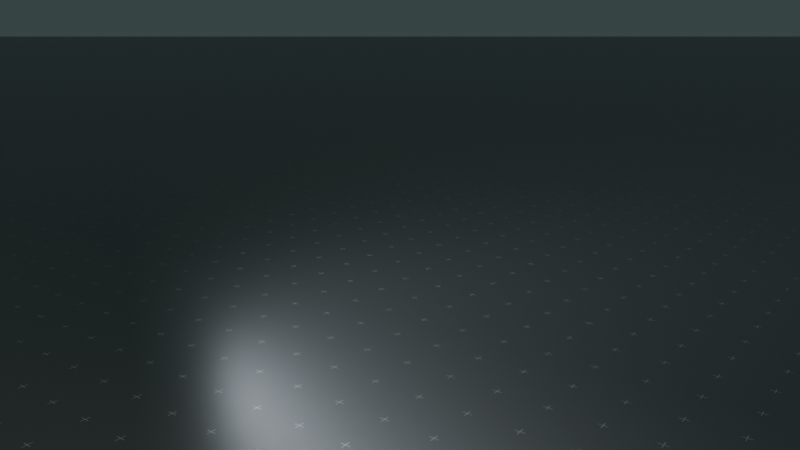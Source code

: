 # Source: green_template.blend  (saved by Blender 4.2.67; exported with 4.5.12 LTS)
import bpy
from mathutils import Matrix  # noqa: F401  (used for matrix-valued properties, if any)

bpy.ops.wm.read_factory_settings(use_empty=True)
scene = bpy.context.scene
scene.name = 'Scene'

# ---- collections
col_collection = bpy.data.collections.new('Collection'); scene.collection.children.link(col_collection)

# ---- materials (node trees are filled in below, after node groups)
mat_procedural_grid_material = bpy.data.materials.new('Procedural Grid material')
mat_procedural_grid_material.use_transparent_shadow = False
mat_procedural_grid_material.diffuse_color = (0.58, 0.75, 0.7, 1.0)
mat_procedural_grid_material.roughness = 0.25

# ---- node groups
ng_grid = bpy.data.node_groups.new('Grid', 'ShaderNodeTree')
_s = ng_grid.interface.new_socket(name='Color', in_out='OUTPUT', socket_type='NodeSocketColor')
_s.default_value = (0.0, 0.0, 0.0, 0.0)
_s = ng_grid.interface.new_socket(name='Scale', in_out='INPUT', socket_type='NodeSocketFloat')
_s.default_value = 0.5
_s.min_value = 0.0
_s.max_value = 100.0
_s = ng_grid.interface.new_socket(name='Size', in_out='INPUT', socket_type='NodeSocketFloat')
_s.default_value = 0.15
_s.min_value = 0.0
_s.max_value = 1.0
_s = ng_grid.interface.new_socket(name='Thickness', in_out='INPUT', socket_type='NodeSocketFloat')
_s.default_value = 0.05
_s.min_value = 0.0
_s.max_value = 1.0
_s = ng_grid.interface.new_socket(name='Smooth', in_out='INPUT', socket_type='NodeSocketFloat')
_s.min_value = 0.0
_s.max_value = 1.0
_s = ng_grid.interface.new_socket(name='3d effect', in_out='INPUT', socket_type='NodeSocketFloat')
_s.min_value = 0.0
_s.max_value = 1.0
_s = ng_grid.interface.new_socket(name='Second grid', in_out='INPUT', socket_type='NodeSocketFloat')
_s.min_value = 0.0
_s.max_value = 1.0
_s = ng_grid.interface.new_socket(name='Invert', in_out='INPUT', socket_type='NodeSocketFloat')
_s.subtype = 'FACTOR'
_s.min_value = 0.0
_s.max_value = 1.0
_s = ng_grid.interface.new_socket(name='Vector', in_out='INPUT', socket_type='NodeSocketVector')
_s.min_value = 0.0
_s.max_value = 0.0
_N = ng_grid.nodes; _L = ng_grid.links
n0 = _N.new('NodeFrame'); n0.name = 'Frame'; n0.location = (-1426, 788)
n0.label = 'Vector Coordinates'
n0.width = 1164
n1 = _N.new('ShaderNodeMath'); n1.name = 'Math.006'; n1.location = (-948, -521)
n1.operation = 'MULTIPLY'
n2 = _N.new('ShaderNodeMath'); n2.name = 'Math.002'; n2.location = (-467, -400)
n2.operation = 'MULTIPLY'
n3 = _N.new('ShaderNodeMath'); n3.name = 'Math.005'; n3.location = (-710, -456)
n3.operation = 'MULTIPLY'
n4 = _N.new('ShaderNodeTexBrick'); n4.name = 'Brick Texture'; n4.location = (18, 398)
n4.width = 160
n4.offset = 1.0
n4.inputs[1].default_value = (0.0, 0.0, 0.0, 1.0)
n4.inputs[2].default_value = (0.0, 0.0, 0.0, 1.0)
n4.inputs[3].default_value = (1.0, 1.0, 1.0, 1.0)
n4.inputs[4].default_value = 1.0
n5 = _N.new('ShaderNodeCombineColor'); n5.name = 'Combine HSV'; n5.location = (-636, -247)
n6 = _N.new('ShaderNodeCombineXYZ'); n6.name = 'Combine XYZ'; n6.location = (-479, -89)
n7 = _N.new('ShaderNodeMath'); n7.name = 'Math'; n7.location = (-770, -75)
n7.operation = 'MULTIPLY'
n8 = _N.new('ShaderNodeVectorMath'); n8.name = 'Vector Math'; n8.location = (-244, -113)
n9 = _N.new('ShaderNodeSeparateXYZ'); n9.name = 'Separate XYZ'; n9.location = (291, -232)
n10 = _N.new('ShaderNodeMath'); n10.name = 'Math.008'; n10.location = (563, -262)
n10.operation = 'MULTIPLY'
n11 = _N.new('ShaderNodeVectorMath'); n11.name = 'Vector Math.002'; n11.location = (994, -332)
n11.operation = 'SUBTRACT'
n12 = _N.new('ShaderNodeVectorMath'); n12.name = 'Vector Math.001'; n12.location = (30, -484)
n12.operation = 'LENGTH'
n13 = _N.new('ShaderNodeMath'); n13.name = 'Math.009'; n13.location = (226, -457)
n13.operation = 'GREATER_THAN'
n13.inputs[1].default_value = 0.0
n14 = _N.new('ShaderNodeMath'); n14.name = 'Math.010'; n14.location = (405, -447)
n14.operation = 'SUBTRACT'
n14.inputs[0].default_value = 1.0
n15 = _N.new('ShaderNodeTexCoord'); n15.name = 'Texture Coordinate'; n15.location = (61, -155)
n16 = _N.new('ShaderNodeCombineXYZ'); n16.name = 'Combine XYZ.001'; n16.location = (774, -238)
n17 = _N.new('ShaderNodeMath'); n17.name = 'Math.007'; n17.location = (584, -40)
n17.operation = 'MULTIPLY'
n18 = _N.new('ShaderNodeMath'); n18.name = 'Math.004'; n18.location = (-931, -722)
n18.operation = 'MULTIPLY'
n19 = _N.new('ShaderNodeMath'); n19.name = 'Math.001'; n19.location = (-474, -662)
n19.operation = 'MULTIPLY'
n20 = _N.new('ShaderNodeTexBrick'); n20.name = 'Brick Texture.001'; n20.location = (73, -188)
n20.width = 160
n20.offset = 1.0
n20.inputs[1].default_value = (1.0, 1.0, 1.0, 1.0)
n20.inputs[2].default_value = (1.0, 1.0, 1.0, 1.0)
n20.inputs[4].default_value = 1.0
n21 = _N.new('ShaderNodeMath'); n21.name = 'Math.003'; n21.location = (-705, -722)
n21.operation = 'SUBTRACT'
n22 = _N.new('ShaderNodeMath'); n22.name = 'Math.011'; n22.location = (-256, -623)
n22.inputs[1].default_value = 0.0
n23 = _N.new('ShaderNodeMix'); n23.name = 'Mix'; n23.location = (272, 143)
n23.data_type = 'RGBA'
n23.blend_type = 'DARKEN'
n23.inputs[0].default_value = 1.0
n24 = _N.new('ShaderNodeInvert'); n24.name = 'Invert'; n24.location = (621, 42)
n25 = _N.new('NodeGroupOutput'); n25.name = 'Group Output'; n25.location = (879, -15)
n26 = _N.new('NodeGroupInput'); n26.name = 'Group Input'; n26.location = (-1748, -62)
n26.width = 175
n9.parent = n0
n10.parent = n0
n11.parent = n0
n12.parent = n0
n13.parent = n0
n14.parent = n0
n15.parent = n0
n16.parent = n0
n17.parent = n0
_L.new(n20.outputs[0], n23.inputs[7])
_L.new(n8.outputs[0], n20.inputs[0])
_L.new(n6.outputs[0], n8.inputs[1])
_L.new(n7.outputs[0], n6.inputs[1])
_L.new(n7.outputs[0], n6.inputs[0])
_L.new(n4.outputs[0], n23.inputs[6])
_L.new(n26.outputs[0], n4.inputs[8])
_L.new(n26.outputs[0], n4.inputs[9])
_L.new(n26.outputs[0], n20.inputs[8])
_L.new(n26.outputs[0], n20.inputs[9])
_L.new(n2.outputs[0], n4.inputs[5])
_L.new(n26.outputs[0], n7.inputs[0])
_L.new(n26.outputs[4], n4.inputs[6])
_L.new(n21.outputs[0], n19.inputs[1])
_L.new(n18.outputs[0], n21.inputs[1])
_L.new(n3.outputs[0], n2.inputs[1])
_L.new(n1.outputs[0], n3.inputs[1])
_L.new(n5.outputs[0], n20.inputs[3])
_L.new(n24.outputs[0], n25.inputs[0])
_L.new(n26.outputs[6], n24.inputs[0])
_L.new(n9.outputs[1], n10.inputs[0])
_L.new(n12.outputs[1], n13.inputs[0])
_L.new(n13.outputs[0], n14.inputs[1])
_L.new(n17.outputs[0], n16.inputs[0])
_L.new(n10.outputs[0], n16.inputs[1])
_L.new(n16.outputs[0], n11.inputs[0])
_L.new(n15.outputs[3], n9.inputs[0])
_L.new(n9.outputs[0], n17.inputs[0])
_L.new(n14.outputs[0], n10.inputs[1])
_L.new(n14.outputs[0], n17.inputs[1])
_L.new(n11.outputs[0], n4.inputs[0])
_L.new(n11.outputs[0], n8.inputs[0])
_L.new(n26.outputs[7], n12.inputs[0])
_L.new(n26.outputs[7], n11.inputs[1])
_L.new(n26.outputs[2], n1.inputs[0])
_L.new(n26.outputs[1], n3.inputs[0])
_L.new(n26.outputs[0], n2.inputs[0])
_L.new(n26.outputs[5], n5.inputs[2])
_L.new(n26.outputs[1], n18.inputs[0])
_L.new(n26.outputs[0], n19.inputs[0])
_L.new(n19.outputs[0], n22.inputs[0])
_L.new(n26.outputs[3], n20.inputs[6])
_L.new(n22.outputs[0], n20.inputs[5])
_L.new(n23.outputs[2], n24.inputs[1])
n25.is_active_output = True

# ---- material node trees
mat_procedural_grid_material.use_nodes = True; mat_procedural_grid_material.node_tree.nodes.clear()
_N = mat_procedural_grid_material.node_tree.nodes; _L = mat_procedural_grid_material.node_tree.links
n0 = _N.new('ShaderNodeOutputMaterial'); n0.name = 'Material Output'; n0.location = (745, 274)
n1 = _N.new('ShaderNodeBsdfPrincipled'); n1.name = 'Principled BSDF'; n1.location = (412, 306)
n1.distribution = 'GGX'
n1.subsurface_method = 'RANDOM_WALK_SKIN'
n1.inputs[1].default_value = 0.6374
n1.inputs[2].default_value = 0.37
n1.inputs[3].default_value = 7.75
n1.inputs[27].default_value = (0.0, 0.0, 0.0, 1.0)
n1.inputs[28].default_value = 1.0
n2 = _N.new('ShaderNodeGroup'); n2.name = 'Group'; n2.location = (166, 206)
n2.node_tree = ng_grid
n2.inputs[0].default_value = 0.0041
n2.inputs[1].default_value = 0.19
n2.inputs[2].default_value = 0.04
n2.inputs[3].default_value = 0.0
n2.inputs[4].default_value = 5.96e-08
n2.inputs[5].default_value = 0.02
n2.inputs[6].default_value = 0.08
n3 = _N.new('ShaderNodeTexCoord'); n3.name = 'Texture Coordinate'; n3.location = (-474, 166)
n4 = _N.new('ShaderNodeMapping'); n4.name = 'Mapping'; n4.location = (-193, 205)
_L.new(n1.outputs[0], n0.inputs[0])
_L.new(n3.outputs[2], n4.inputs[0])
_L.new(n4.outputs[0], n2.inputs[7])
_L.new(n2.outputs[0], n1.inputs[0])
n0.is_active_output = True

# ---- world
world_world = bpy.data.worlds.new('World'); scene.world = world_world
world_world.use_nodes = True; world_world.node_tree.nodes.clear()
_N = world_world.node_tree.nodes; _L = world_world.node_tree.links
n0 = _N.new('ShaderNodeOutputWorld'); n0.name = 'World Output'; n0.location = (300, 300)
n1 = _N.new('ShaderNodeBackground'); n1.name = 'Background'; n1.location = (10, 300)
n1.inputs[0].default_value = (0.16, 0.24, 0.235, 1.0)
n1.inputs[1].default_value = 0.28
_L.new(n1.outputs[0], n0.inputs[0])
n0.is_active_output = True
world_world.color = (0.16, 0.24, 0.235)
world_world.use_sun_shadow = False
world_world.sun_shadow_jitter_overblur = 0.0

# ---- cameras
cam_camera = bpy.data.cameras.new('Camera')
cam_camera.clip_end = 100.0
cam_camera.lens = 35.0
cam_camera.ortho_scale = 7.314
cam_camera.dof.use_dof = True
cam_camera.dof.focus_distance = 0.73

# ---- lights
light_light = bpy.data.lights.new('Light', 'AREA')
light_light.color = (1.0, 0.98, 0.92)
light_light.transmission_factor = 0.0
light_light.energy = 972.0
light_light.shadow_soft_size = 0.1
light_light.shadow_maximum_resolution = 0.006
light_light.use_absolute_resolution = True
light_light.shape = 'RECTANGLE'
light_light.size = 4.0
light_light.size_y = 1.0
light_light_001 = bpy.data.lights.new('Light.001', 'AREA')
light_light_001.color = (0.82, 0.9, 1.0)
light_light_001.transmission_factor = 0.0
light_light_001.energy = 194.4
light_light_001.shadow_soft_size = 0.1
light_light_001.shadow_maximum_resolution = 0.006
light_light_001.use_absolute_resolution = True
light_light_001.shape = 'RECTANGLE'
light_light_001.size = 7.5
light_light_001.size_y = 1.0

# ---- meshes
me_plane = bpy.data.meshes.new('Plane')
me_plane.from_pydata([(-1.0, -1.0, 0.0), (1.0, -1.0, 0.0), (-1.0, 1.0, 0.0), (1.0, 1.0, 0.0)], [], [(0, 1, 3, 2)])
_uv = me_plane.uv_layers.new(name='UVMap')
_uv.uv.foreach_set('vector', [0.0, 0.0, 1.0, 0.0, 1.0, 1.0, 0.0, 1.0])
_uv = me_plane.uv_layers.new(name='automap')
_uv.uv.foreach_set('vector', [-44.65, -44.65, 45.65, -44.65, 45.65, 45.65, -44.65, 45.65])
_uv.active_render = True
me_plane.materials.append(mat_procedural_grid_material)
me_plane.auto_texspace = False
me_plane.update()

# ---- objects
ob_light = bpy.data.objects.new('Light', light_light)
ob_camera = bpy.data.objects.new('Camera', cam_camera)
ob_plane = bpy.data.objects.new('Plane', me_plane)
ob_light_001 = bpy.data.objects.new('Light.001', light_light_001)
ob_cam_target = bpy.data.objects.new('cam_target', None)
ob_cam_focus = bpy.data.objects.new('cam_focus', None)

# ---- transforms, parenting, visibility, modifiers, constraints
ob_light.location = (-5.631, -1.91, 6.122)
ob_light.rotation_euler = (1.118e-07, 0.9935, 2.063e-07)
ob_light.lock_rotations_4d = False
ob_light.empty_display_type = 'ARROWS'
ob_light.color = (0.0, 0.0, 0.0, 0.0)
ob_light.lineart.crease_threshold = 0.0
ob_camera.location = (-7.031, -1.71, 2.672)
ob_camera.rotation_mode = 'QUATERNION'
ob_camera.rotation_quaternion = (0.7101, 0.5438, -0.2719, -0.3551)
ob_camera.lock_rotations_4d = False
ob_camera.empty_display_type = 'ARROWS'
ob_camera.color = (0.0, 0.0, 0.0, 0.0)
ob_camera.display_type = 'WIRE'
ob_camera.lineart.crease_threshold = 0.0
_c = ob_camera.constraints.new('TRACK_TO'); _c.name = 'Track To'
_c.target = ob_cam_target
ob_plane.location = (0.0, 0.0, 0.0)
ob_plane.scale = (4515.0, 4515.0, 4515.0)
ob_light_001.location = (-0.431, 3.09, 4.522)
ob_light_001.rotation_euler = (2.703e-07, 0.9935, 2.541)
ob_light_001.lock_rotations_4d = False
ob_light_001.empty_display_type = 'ARROWS'
ob_light_001.color = (0.0, 0.0, 0.0, 0.0)
ob_light_001.lineart.crease_threshold = 0.0
ob_cam_target.location = (-3.031, 1.29, 1.322)
ob_cam_focus.location = (0.0, 0.0, 0.5655)
cam_camera.dof.focus_object = ob_cam_target

# ---- collection membership
col_collection.objects.link(ob_light)
col_collection.objects.link(ob_camera)
col_collection.objects.link(ob_plane)
col_collection.objects.link(ob_light_001)
col_collection.objects.link(ob_cam_target)
col_collection.objects.link(ob_cam_focus)

# ---- scene / render settings (as saved in the file)
scene.camera = ob_camera
scene.frame_start = 1; scene.frame_end = 1; scene.frame_set(118)
scene.render.engine = 'BLENDER_EEVEE_NEXT'
scene.render.image_settings.file_format = 'FFMPEG'
scene.render.image_settings.color_mode = 'RGB'
scene.render.image_settings.compression = 90
scene.render.resolution_percentage = 200
scene.render.fps = 60
scene.render.motion_blur_shutter = 0.25
scene.render.use_persistent_data = True
scene.render.line_thickness = 3.0
scene.cycles.denoising_use_gpu = True
scene.cycles.samples = 128
scene.cycles.sampling_pattern = 'TABULATED_SOBOL'
scene.cycles.max_bounces = 8
scene.cycles.diffuse_bounces = 3
scene.cycles.transparent_max_bounces = 4
scene.cycles.debug_bvh_time_steps = 3
scene.eevee.ray_tracing_options.trace_max_roughness = 0.0
bpy.context.view_layer.update()
